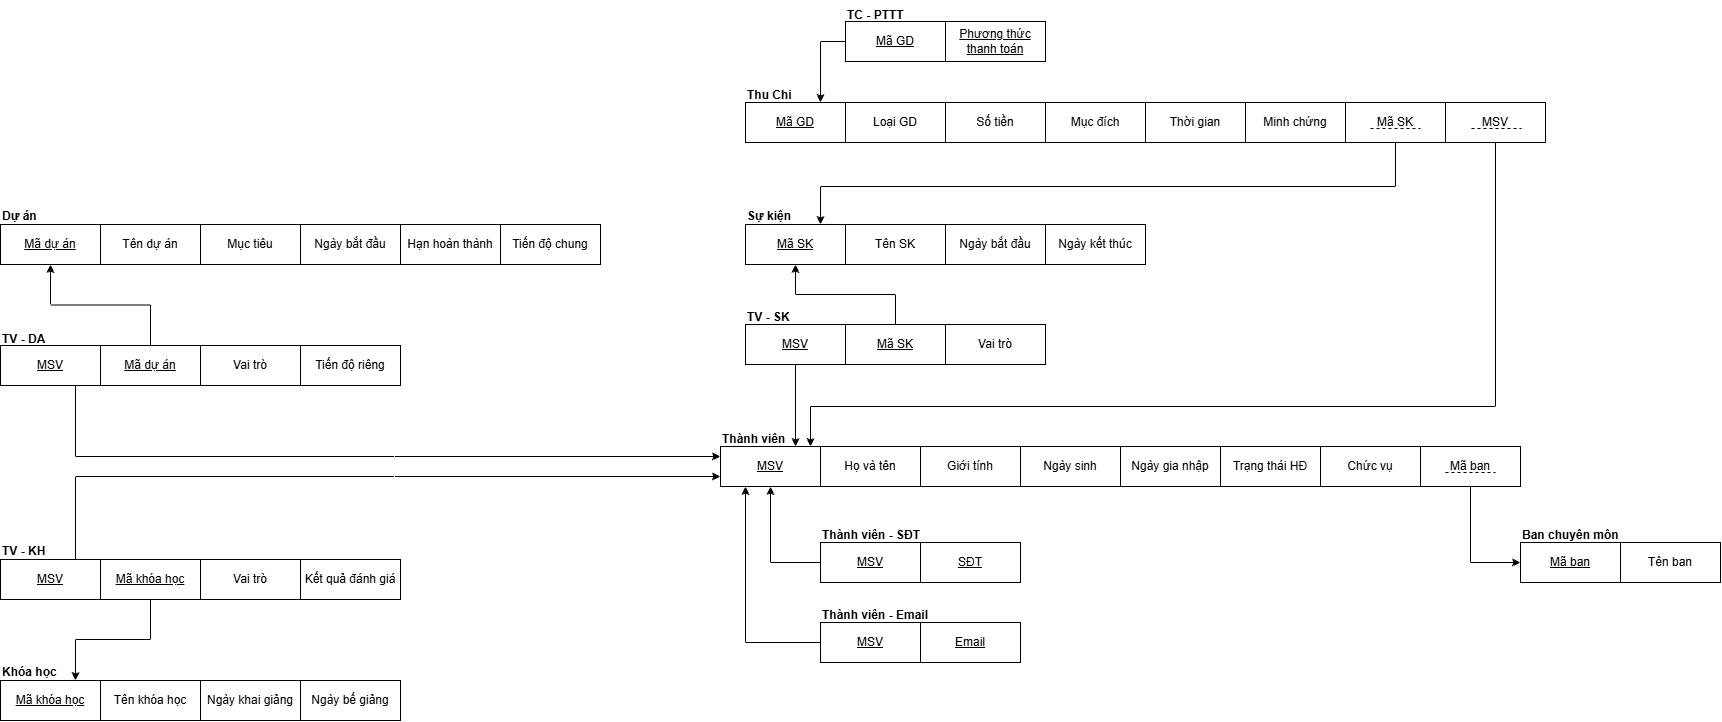

The diagram above was exported from draw.io. Its source (the exported page's mxGraphModel, read from the mxfile embedded in the PNG):
<mxGraphModel dx="2155" dy="965" grid="0" gridSize="10" guides="1" tooltips="1" connect="1" arrows="1" fold="1" page="0" pageScale="1" pageWidth="827" pageHeight="1169" math="0" shadow="0">
  <root>
    <mxCell id="0" />
    <mxCell id="1" parent="0" />
    <mxCell id="wyU_GlFWeFVxbU7A1T2r-20" edge="1" parent="1" source="PEhHQLyskW8_r10nXXIj-5" style="edgeStyle=orthogonalEdgeStyle;rounded=0;orthogonalLoop=1;jettySize=auto;html=1;exitX=0.25;exitY=1;exitDx=0;exitDy=0;entryX=0;entryY=0.5;entryDx=0;entryDy=0;strokeColor=default;align=center;verticalAlign=middle;fontFamily=Helvetica;fontSize=11;fontColor=default;labelBackgroundColor=default;endArrow=none;startArrow=classic;startFill=1;endFill=0;" target="wyU_GlFWeFVxbU7A1T2r-19">
      <mxGeometry relative="1" x="-0.4844" as="geometry" />
    </mxCell>
    <mxCell id="PEhHQLyskW8_r10nXXIj-5" parent="1" style="whiteSpace=wrap;html=1;align=center;fontStyle=4" value="MSV" vertex="1">
      <mxGeometry height="40" width="100" x="560" y="480" as="geometry" />
    </mxCell>
    <mxCell id="PEhHQLyskW8_r10nXXIj-6" parent="1" style="whiteSpace=wrap;html=1;align=center;" value="Họ và tên" vertex="1">
      <mxGeometry height="40" width="100" x="660" y="480" as="geometry" />
    </mxCell>
    <mxCell id="wyU_GlFWeFVxbU7A1T2r-1" parent="1" style="whiteSpace=wrap;html=1;align=center;" value="Giới tính" vertex="1">
      <mxGeometry height="40" width="100" x="760" y="480" as="geometry" />
    </mxCell>
    <mxCell id="wyU_GlFWeFVxbU7A1T2r-2" parent="1" style="whiteSpace=wrap;html=1;align=center;" value="Ngày sinh" vertex="1">
      <mxGeometry height="40" width="100" x="860" y="480" as="geometry" />
    </mxCell>
    <mxCell id="wyU_GlFWeFVxbU7A1T2r-3" parent="1" style="whiteSpace=wrap;html=1;align=center;fontStyle=4" value="SĐT" vertex="1">
      <mxGeometry height="40" width="100" x="760" y="576" as="geometry" />
    </mxCell>
    <mxCell id="wyU_GlFWeFVxbU7A1T2r-4" parent="1" style="whiteSpace=wrap;html=1;align=center;fontStyle=4" value="Email" vertex="1">
      <mxGeometry height="40" width="100" x="760" y="656" as="geometry" />
    </mxCell>
    <mxCell id="wyU_GlFWeFVxbU7A1T2r-5" parent="1" style="whiteSpace=wrap;html=1;align=center;" value="Ngày gia nhập" vertex="1">
      <mxGeometry height="40" width="100" x="960" y="480" as="geometry" />
    </mxCell>
    <mxCell id="wyU_GlFWeFVxbU7A1T2r-6" parent="1" style="whiteSpace=wrap;html=1;align=center;" value="Trạng thái HĐ" vertex="1">
      <mxGeometry height="40" width="100" x="1060" y="480" as="geometry" />
    </mxCell>
    <mxCell id="mjJTfDeHOmu7zQil7ll_-5" edge="1" parent="1" source="wyU_GlFWeFVxbU7A1T2r-7" style="edgeStyle=orthogonalEdgeStyle;rounded=0;orthogonalLoop=1;jettySize=auto;html=1;exitX=0.5;exitY=1;exitDx=0;exitDy=0;entryX=0.5;entryY=0;entryDx=0;entryDy=0;strokeColor=default;align=center;verticalAlign=middle;fontFamily=Helvetica;fontSize=11;fontColor=default;labelBackgroundColor=default;endArrow=none;endFill=0;startArrow=classic;startFill=1;" target="lhFi649kgbQ6zKOjXLOr-1">
      <mxGeometry relative="1" x="0.0054" as="geometry" />
    </mxCell>
    <mxCell id="tFXWLJu6_x1OAhLWB7JU-6" edge="1" parent="1" source="wyU_GlFWeFVxbU7A1T2r-7" style="edgeStyle=orthogonalEdgeStyle;rounded=0;orthogonalLoop=1;jettySize=auto;html=1;exitX=0.75;exitY=0;exitDx=0;exitDy=0;entryX=0.5;entryY=1;entryDx=0;entryDy=0;strokeColor=default;align=center;verticalAlign=middle;fontFamily=Helvetica;fontSize=11;fontColor=default;labelBackgroundColor=default;endArrow=none;endFill=0;startArrow=classic;startFill=1;" target="tFXWLJu6_x1OAhLWB7JU-3">
      <mxGeometry relative="1" x="0.0015" as="geometry">
        <Array as="points">
          <mxPoint x="660" y="220" />
          <mxPoint x="1235" y="220" />
        </Array>
      </mxGeometry>
    </mxCell>
    <mxCell id="wyU_GlFWeFVxbU7A1T2r-7" parent="1" style="whiteSpace=wrap;html=1;align=center;fontStyle=4" value="Mã SK" vertex="1">
      <mxGeometry height="40" width="100" x="585" y="258" as="geometry" />
    </mxCell>
    <mxCell id="wyU_GlFWeFVxbU7A1T2r-8" parent="1" style="whiteSpace=wrap;html=1;align=center;" value="Tên SK" vertex="1">
      <mxGeometry height="40" width="100" x="685" y="258" as="geometry" />
    </mxCell>
    <mxCell id="wyU_GlFWeFVxbU7A1T2r-9" parent="1" style="whiteSpace=wrap;html=1;align=center;" value="Ngày bắt đầu" vertex="1">
      <mxGeometry height="40" width="100" x="785" y="258" as="geometry" />
    </mxCell>
    <mxCell id="wyU_GlFWeFVxbU7A1T2r-10" parent="1" style="whiteSpace=wrap;html=1;align=center;" value="Ngày kết thúc" vertex="1">
      <mxGeometry height="40" width="100" x="885" y="258" as="geometry" />
    </mxCell>
    <mxCell id="wyU_GlFWeFVxbU7A1T2r-11" parent="1" style="whiteSpace=wrap;html=1;align=center;fontStyle=4" value="Mã GD" vertex="1">
      <mxGeometry height="40" width="100" x="585" y="136" as="geometry" />
    </mxCell>
    <mxCell id="wyU_GlFWeFVxbU7A1T2r-12" parent="1" style="whiteSpace=wrap;html=1;align=center;" value="Loại GD" vertex="1">
      <mxGeometry height="40" width="100" x="685" y="136" as="geometry" />
    </mxCell>
    <mxCell id="wyU_GlFWeFVxbU7A1T2r-13" parent="1" style="whiteSpace=wrap;html=1;align=center;" value="Số tiền" vertex="1">
      <mxGeometry height="40" width="100" x="785" y="136" as="geometry" />
    </mxCell>
    <mxCell id="wyU_GlFWeFVxbU7A1T2r-14" parent="1" style="whiteSpace=wrap;html=1;align=center;fontStyle=4" value="Phương thức thanh toán" vertex="1">
      <mxGeometry height="40" width="100" x="785" y="55" as="geometry" />
    </mxCell>
    <mxCell id="wyU_GlFWeFVxbU7A1T2r-15" parent="1" style="whiteSpace=wrap;html=1;align=center;" value="Mục đích" vertex="1">
      <mxGeometry height="40" width="100" x="885" y="136" as="geometry" />
    </mxCell>
    <mxCell id="wyU_GlFWeFVxbU7A1T2r-16" parent="1" style="whiteSpace=wrap;html=1;align=center;" value="Thời gian" vertex="1">
      <mxGeometry height="40" width="100" x="985" y="136" as="geometry" />
    </mxCell>
    <mxCell id="wyU_GlFWeFVxbU7A1T2r-17" parent="1" style="whiteSpace=wrap;html=1;align=center;" value="Minh chứng" vertex="1">
      <mxGeometry height="40" width="100" x="1085" y="136" as="geometry" />
    </mxCell>
    <mxCell id="J5YvU83XhcQ9NlzTu9SI-1" edge="1" parent="1" source="wyU_GlFWeFVxbU7A1T2r-18" style="edgeStyle=orthogonalEdgeStyle;rounded=0;orthogonalLoop=1;jettySize=auto;html=1;exitX=0;exitY=0.5;exitDx=0;exitDy=0;entryX=0.5;entryY=1;entryDx=0;entryDy=0;strokeColor=default;align=center;verticalAlign=middle;fontFamily=Helvetica;fontSize=11;fontColor=default;labelBackgroundColor=default;endArrow=classic;" target="PEhHQLyskW8_r10nXXIj-5">
      <mxGeometry relative="1" as="geometry" />
    </mxCell>
    <mxCell id="wyU_GlFWeFVxbU7A1T2r-18" parent="1" style="whiteSpace=wrap;html=1;align=center;fontStyle=4" value="MSV" vertex="1">
      <mxGeometry height="40" width="100" x="660" y="576" as="geometry" />
    </mxCell>
    <mxCell id="wyU_GlFWeFVxbU7A1T2r-19" parent="1" style="whiteSpace=wrap;html=1;align=center;fontStyle=4" value="MSV" vertex="1">
      <mxGeometry height="40" width="100" x="660" y="656" as="geometry" />
    </mxCell>
    <mxCell id="J5YvU83XhcQ9NlzTu9SI-2" parent="1" style="text;html=1;whiteSpace=wrap;strokeColor=none;fillColor=none;align=left;verticalAlign=middle;rounded=0;fontStyle=1" value="Thành viên" vertex="1">
      <mxGeometry height="30" width="70" x="560" y="458" as="geometry" />
    </mxCell>
    <mxCell id="J5YvU83XhcQ9NlzTu9SI-3" parent="1" style="text;html=1;whiteSpace=wrap;strokeColor=none;fillColor=none;align=left;verticalAlign=middle;rounded=0;fontStyle=1" value="Thành viên - SĐT" vertex="1">
      <mxGeometry height="30" width="100" x="660" y="554" as="geometry" />
    </mxCell>
    <mxCell id="J5YvU83XhcQ9NlzTu9SI-4" parent="1" style="text;html=1;whiteSpace=wrap;strokeColor=none;fillColor=none;align=left;verticalAlign=middle;rounded=0;fontStyle=1" value="Thành viên - Email" vertex="1">
      <mxGeometry height="30" width="110" x="660" y="634" as="geometry" />
    </mxCell>
    <mxCell id="lhFi649kgbQ6zKOjXLOr-1" parent="1" style="whiteSpace=wrap;html=1;align=center;fontStyle=4" value="Mã SK" vertex="1">
      <mxGeometry height="40" width="100" x="685" y="358" as="geometry" />
    </mxCell>
    <mxCell id="mjJTfDeHOmu7zQil7ll_-4" edge="1" parent="1" source="lhFi649kgbQ6zKOjXLOr-2" style="edgeStyle=orthogonalEdgeStyle;rounded=0;orthogonalLoop=1;jettySize=auto;html=1;exitX=0.5;exitY=1;exitDx=0;exitDy=0;entryX=0.75;entryY=0;entryDx=0;entryDy=0;strokeColor=default;align=center;verticalAlign=middle;fontFamily=Helvetica;fontSize=11;fontColor=default;labelBackgroundColor=default;endArrow=classic;" target="PEhHQLyskW8_r10nXXIj-5">
      <mxGeometry relative="1" as="geometry" />
    </mxCell>
    <mxCell id="lhFi649kgbQ6zKOjXLOr-2" parent="1" style="whiteSpace=wrap;html=1;align=center;fontStyle=4" value="MSV" vertex="1">
      <mxGeometry height="40" width="100" x="585" y="358" as="geometry" />
    </mxCell>
    <mxCell id="mjJTfDeHOmu7zQil7ll_-1" parent="1" style="whiteSpace=wrap;html=1;align=center;" value="Vai trò" vertex="1">
      <mxGeometry height="40" width="100" x="785" y="358" as="geometry" />
    </mxCell>
    <mxCell id="mjJTfDeHOmu7zQil7ll_-2" parent="1" style="text;html=1;whiteSpace=wrap;strokeColor=none;fillColor=none;align=left;verticalAlign=middle;rounded=0;fontStyle=1" value="TV - SK" vertex="1">
      <mxGeometry height="30" width="100" x="585" y="336" as="geometry" />
    </mxCell>
    <mxCell id="mjJTfDeHOmu7zQil7ll_-3" parent="1" style="text;html=1;whiteSpace=wrap;strokeColor=none;fillColor=none;align=left;verticalAlign=middle;rounded=0;fontStyle=1" value="Sự kiện" vertex="1">
      <mxGeometry height="30" width="50" x="585" y="235" as="geometry" />
    </mxCell>
    <mxCell id="mjJTfDeHOmu7zQil7ll_-7" edge="1" parent="1" source="mjJTfDeHOmu7zQil7ll_-6" style="edgeStyle=orthogonalEdgeStyle;rounded=0;orthogonalLoop=1;jettySize=auto;html=1;exitX=0;exitY=0.5;exitDx=0;exitDy=0;entryX=0.75;entryY=0;entryDx=0;entryDy=0;strokeColor=default;align=center;verticalAlign=middle;fontFamily=Helvetica;fontSize=11;fontColor=default;labelBackgroundColor=default;endArrow=classic;" target="wyU_GlFWeFVxbU7A1T2r-11">
      <mxGeometry relative="1" x="0.6737" as="geometry">
        <mxPoint x="659.71" y="56" as="sourcePoint" />
        <mxPoint x="659.71" y="136" as="targetPoint" />
      </mxGeometry>
    </mxCell>
    <mxCell id="mjJTfDeHOmu7zQil7ll_-6" parent="1" style="whiteSpace=wrap;html=1;align=center;fontStyle=4" value="Mã GD" vertex="1">
      <mxGeometry height="40" width="100" x="685" y="55" as="geometry" />
    </mxCell>
    <mxCell id="tFXWLJu6_x1OAhLWB7JU-1" parent="1" style="text;html=1;whiteSpace=wrap;strokeColor=none;fillColor=none;align=left;verticalAlign=middle;rounded=0;fontStyle=1" value="Thu Chi" vertex="1">
      <mxGeometry height="30" width="60" x="585" y="114" as="geometry" />
    </mxCell>
    <mxCell id="tFXWLJu6_x1OAhLWB7JU-2" parent="1" style="text;html=1;whiteSpace=wrap;strokeColor=none;fillColor=none;align=left;verticalAlign=middle;rounded=0;fontStyle=1" value="TC - PTTT" vertex="1">
      <mxGeometry height="30" width="100" x="685" y="34" as="geometry" />
    </mxCell>
    <mxCell id="tFXWLJu6_x1OAhLWB7JU-3" parent="1" style="whiteSpace=wrap;html=1;align=center;fontStyle=0" value="Mã SK" vertex="1">
      <mxGeometry height="40" width="100" x="1185" y="136" as="geometry" />
    </mxCell>
    <mxCell id="tFXWLJu6_x1OAhLWB7JU-5" edge="1" parent="1" style="endArrow=none;dashed=1;html=1;rounded=0;strokeColor=default;align=center;verticalAlign=middle;fontFamily=Helvetica;fontSize=11;fontColor=default;labelBackgroundColor=default;" value="">
      <mxGeometry height="50" relative="1" width="50" as="geometry">
        <mxPoint x="1210" y="162" as="sourcePoint" />
        <mxPoint x="1260" y="162" as="targetPoint" />
      </mxGeometry>
    </mxCell>
    <mxCell id="_4AIJZ6x7wWhJyGgiTSd-1" parent="1" style="whiteSpace=wrap;html=1;align=center;fontStyle=0" value="MSV" vertex="1">
      <mxGeometry height="40" width="100" x="1285" y="136" as="geometry" />
    </mxCell>
    <mxCell id="_4AIJZ6x7wWhJyGgiTSd-2" edge="1" parent="1" style="endArrow=none;dashed=1;html=1;rounded=0;strokeColor=default;align=center;verticalAlign=middle;fontFamily=Helvetica;fontSize=11;fontColor=default;labelBackgroundColor=default;" value="">
      <mxGeometry height="50" relative="1" width="50" as="geometry">
        <mxPoint x="1311" y="162" as="sourcePoint" />
        <mxPoint x="1361" y="162" as="targetPoint" />
      </mxGeometry>
    </mxCell>
    <mxCell id="_4AIJZ6x7wWhJyGgiTSd-3" edge="1" parent="1" source="_4AIJZ6x7wWhJyGgiTSd-1" style="edgeStyle=orthogonalEdgeStyle;rounded=0;orthogonalLoop=1;jettySize=auto;html=1;exitX=0.5;exitY=1;exitDx=0;exitDy=0;entryX=0.9;entryY=0;entryDx=0;entryDy=0;entryPerimeter=0;strokeColor=default;align=center;verticalAlign=middle;fontFamily=Helvetica;fontSize=11;fontColor=default;labelBackgroundColor=default;endArrow=classic;" target="PEhHQLyskW8_r10nXXIj-5">
      <mxGeometry relative="1" x="0.001" as="geometry">
        <Array as="points">
          <mxPoint x="1335" y="440" />
          <mxPoint x="650" y="440" />
        </Array>
      </mxGeometry>
    </mxCell>
    <mxCell id="Hu70Gl06OqLvi8u-MzC0-1" parent="1" style="whiteSpace=wrap;html=1;align=center;" value="Chức vụ" vertex="1">
      <mxGeometry height="40" width="100" x="1160" y="480" as="geometry" />
    </mxCell>
    <mxCell id="NjVtMFg8b7ZIlU39K7n5-2" edge="1" parent="1" source="w1yS84LTim3QAzNX0UBc-4" style="edgeStyle=orthogonalEdgeStyle;rounded=0;orthogonalLoop=1;jettySize=auto;html=1;exitX=0.5;exitY=1;exitDx=0;exitDy=0;entryX=0;entryY=0.5;entryDx=0;entryDy=0;strokeColor=default;align=center;verticalAlign=middle;fontFamily=Helvetica;fontSize=11;fontColor=default;labelBackgroundColor=default;endArrow=classic;" target="w1yS84LTim3QAzNX0UBc-6">
      <mxGeometry relative="1" as="geometry" />
    </mxCell>
    <mxCell id="w1yS84LTim3QAzNX0UBc-4" parent="1" style="whiteSpace=wrap;html=1;align=center;" value="Mã ban" vertex="1">
      <mxGeometry height="40" width="100" x="1260" y="480" as="geometry" />
    </mxCell>
    <mxCell id="w1yS84LTim3QAzNX0UBc-5" edge="1" parent="1" style="endArrow=none;dashed=1;html=1;rounded=0;strokeColor=default;align=center;verticalAlign=middle;fontFamily=Helvetica;fontSize=11;fontColor=default;labelBackgroundColor=default;" value="">
      <mxGeometry height="50" relative="1" width="50" as="geometry">
        <mxPoint x="1285" y="506" as="sourcePoint" />
        <mxPoint x="1335" y="506" as="targetPoint" />
      </mxGeometry>
    </mxCell>
    <mxCell id="w1yS84LTim3QAzNX0UBc-6" parent="1" style="whiteSpace=wrap;html=1;align=center;fontStyle=4" value="Mã ban" vertex="1">
      <mxGeometry height="40" width="100" x="1360" y="576" as="geometry" />
    </mxCell>
    <mxCell id="w1yS84LTim3QAzNX0UBc-7" parent="1" style="whiteSpace=wrap;html=1;align=center;" value="Tên ban" vertex="1">
      <mxGeometry height="40" width="100" x="1460" y="576" as="geometry" />
    </mxCell>
    <mxCell id="w1yS84LTim3QAzNX0UBc-8" parent="1" style="text;html=1;whiteSpace=wrap;strokeColor=none;fillColor=none;align=left;verticalAlign=middle;rounded=0;fontStyle=1" value="Ban chuyên môn" vertex="1">
      <mxGeometry height="30" width="100" x="1360" y="554" as="geometry" />
    </mxCell>
    <mxCell id="Mabz5q3sa8-NIuv5icTO-4" edge="1" parent="1" source="MzYy4q8we-nMcSt1xWRv-1" style="edgeStyle=orthogonalEdgeStyle;rounded=0;orthogonalLoop=1;jettySize=auto;html=1;exitX=0.75;exitY=0;exitDx=0;exitDy=0;entryX=0.5;entryY=1;entryDx=0;entryDy=0;strokeColor=default;align=center;verticalAlign=middle;fontFamily=Helvetica;fontSize=11;fontColor=default;labelBackgroundColor=default;endArrow=none;endFill=0;startArrow=classic;startFill=1;" target="br5p2-TPGg5YOSLcah_n-1">
      <mxGeometry relative="1" x="-0.3121" as="geometry">
        <Array as="points">
          <mxPoint x="-85" y="673" />
          <mxPoint x="-10" y="673" />
        </Array>
      </mxGeometry>
    </mxCell>
    <mxCell id="MzYy4q8we-nMcSt1xWRv-1" parent="1" style="whiteSpace=wrap;html=1;align=center;fontStyle=4" value="Mã khóa học" vertex="1">
      <mxGeometry height="40" width="100" x="-160" y="714" as="geometry" />
    </mxCell>
    <mxCell id="8sDnvZ2doJNgT4vln1Az-1" parent="1" style="whiteSpace=wrap;html=1;align=center;" value="Tên khóa học" vertex="1">
      <mxGeometry height="40" width="100" x="-60" y="714" as="geometry" />
    </mxCell>
    <mxCell id="8sDnvZ2doJNgT4vln1Az-2" parent="1" style="whiteSpace=wrap;html=1;align=center;" value="Ngày khai giảng" vertex="1">
      <mxGeometry height="40" width="100" x="40" y="714" as="geometry" />
    </mxCell>
    <mxCell id="8sDnvZ2doJNgT4vln1Az-3" parent="1" style="whiteSpace=wrap;html=1;align=center;" value="Ngày bế giảng" vertex="1">
      <mxGeometry height="40" width="100" x="140" y="714" as="geometry" />
    </mxCell>
    <mxCell id="8sDnvZ2doJNgT4vln1Az-4" parent="1" style="text;html=1;whiteSpace=wrap;strokeColor=none;fillColor=none;align=left;verticalAlign=middle;rounded=0;fontStyle=1" value="Khóa học" vertex="1">
      <mxGeometry height="30" width="60" x="-160" y="691" as="geometry" />
    </mxCell>
    <mxCell id="br5p2-TPGg5YOSLcah_n-1" parent="1" style="whiteSpace=wrap;html=1;align=center;fontStyle=4" value="Mã khóa học" vertex="1">
      <mxGeometry height="40" width="100" x="-60" y="593" as="geometry" />
    </mxCell>
    <mxCell id="Mabz5q3sa8-NIuv5icTO-3" edge="1" parent="1" source="6z1tNmc2hUDXTN2JP7GW-1" style="edgeStyle=orthogonalEdgeStyle;rounded=0;orthogonalLoop=1;jettySize=auto;html=1;exitX=0.75;exitY=0;exitDx=0;exitDy=0;entryX=0;entryY=0.75;entryDx=0;entryDy=0;strokeColor=default;align=center;verticalAlign=middle;fontFamily=Helvetica;fontSize=11;fontColor=default;labelBackgroundColor=default;endArrow=classic;" target="PEhHQLyskW8_r10nXXIj-5">
      <mxGeometry relative="1" x="-0.0192" as="geometry">
        <Array as="points">
          <mxPoint x="-85" y="510" />
        </Array>
      </mxGeometry>
    </mxCell>
    <mxCell id="6z1tNmc2hUDXTN2JP7GW-1" parent="1" style="whiteSpace=wrap;html=1;align=center;fontStyle=4" value="MSV" vertex="1">
      <mxGeometry height="40" width="100" x="-160" y="593" as="geometry" />
    </mxCell>
    <mxCell id="kLG3Gd9ShBn_ZSnw8kml-1" parent="1" style="whiteSpace=wrap;html=1;align=center;" value="Vai trò" vertex="1">
      <mxGeometry height="40" width="100" x="40" y="593" as="geometry" />
    </mxCell>
    <mxCell id="kLG3Gd9ShBn_ZSnw8kml-2" parent="1" style="whiteSpace=wrap;html=1;align=center;" value="Kết quả đánh giá" vertex="1">
      <mxGeometry height="40" width="100" x="140" y="593" as="geometry" />
    </mxCell>
    <mxCell id="Mabz5q3sa8-NIuv5icTO-1" parent="1" style="text;html=1;whiteSpace=wrap;strokeColor=none;fillColor=none;align=left;verticalAlign=middle;rounded=0;fontStyle=1" value="TV - KH" vertex="1">
      <mxGeometry height="30" width="50" x="-160" y="570" as="geometry" />
    </mxCell>
    <mxCell id="75NHBScFiFA0ovuskyeD-4" edge="1" parent="1" source="Q4QDe6C0hROhM2bXbo6C-1" style="edgeStyle=orthogonalEdgeStyle;rounded=0;orthogonalLoop=1;jettySize=auto;html=1;exitX=0.5;exitY=1;exitDx=0;exitDy=0;entryX=0.5;entryY=0;entryDx=0;entryDy=0;strokeColor=default;align=center;verticalAlign=middle;fontFamily=Helvetica;fontSize=11;fontColor=default;labelBackgroundColor=default;endArrow=none;endFill=0;startArrow=classic;startFill=1;" target="xE4MCzif6aIagJ9j3ovz-3">
      <mxGeometry relative="1" x="0.0055" as="geometry" />
    </mxCell>
    <mxCell id="Q4QDe6C0hROhM2bXbo6C-1" parent="1" style="whiteSpace=wrap;html=1;align=center;fontStyle=4" value="Mã dự án" vertex="1">
      <mxGeometry height="40" width="100" x="-160" y="258" as="geometry" />
    </mxCell>
    <mxCell id="Q4QDe6C0hROhM2bXbo6C-2" parent="1" style="whiteSpace=wrap;html=1;align=center;" value="Tên dự án" vertex="1">
      <mxGeometry height="40" width="100" x="-60" y="258" as="geometry" />
    </mxCell>
    <mxCell id="sNdW98UbwniwtbNWqFjT-2" parent="1" style="whiteSpace=wrap;html=1;align=center;" value="Mục tiêu" vertex="1">
      <mxGeometry height="40" width="100" x="40" y="258" as="geometry" />
    </mxCell>
    <mxCell id="LFOm5fjamo9mOztR8Yxi-1" parent="1" style="whiteSpace=wrap;html=1;align=center;" value="Ngày bắt đầu" vertex="1">
      <mxGeometry height="40" width="100" x="140" y="258" as="geometry" />
    </mxCell>
    <mxCell id="LFOm5fjamo9mOztR8Yxi-2" parent="1" style="whiteSpace=wrap;html=1;align=center;" value="Hạn hoàn thành" vertex="1">
      <mxGeometry height="40" width="100" x="240" y="258" as="geometry" />
    </mxCell>
    <mxCell id="DDDEJb1dRBt4hmDAexiI-1" parent="1" style="whiteSpace=wrap;html=1;align=center;" value="Tiến độ chung" vertex="1">
      <mxGeometry height="40" width="100" x="340" y="258" as="geometry" />
    </mxCell>
    <mxCell id="75NHBScFiFA0ovuskyeD-3" edge="1" parent="1" source="xE4MCzif6aIagJ9j3ovz-2" style="edgeStyle=orthogonalEdgeStyle;rounded=0;orthogonalLoop=1;jettySize=auto;html=1;exitX=0.75;exitY=1;exitDx=0;exitDy=0;entryX=0;entryY=0.25;entryDx=0;entryDy=0;strokeColor=default;align=center;verticalAlign=middle;fontFamily=Helvetica;fontSize=11;fontColor=default;labelBackgroundColor=default;endArrow=classic;" target="PEhHQLyskW8_r10nXXIj-5">
      <mxGeometry relative="1" as="geometry" />
    </mxCell>
    <mxCell id="xE4MCzif6aIagJ9j3ovz-2" parent="1" style="whiteSpace=wrap;html=1;align=center;fontStyle=4" value="MSV" vertex="1">
      <mxGeometry height="40" width="100" x="-160" y="379" as="geometry" />
    </mxCell>
    <mxCell id="xE4MCzif6aIagJ9j3ovz-3" parent="1" style="whiteSpace=wrap;html=1;align=center;fontStyle=4" value="Mã dự án" vertex="1">
      <mxGeometry height="40" width="100" x="-60" y="379" as="geometry" />
    </mxCell>
    <mxCell id="Kn1YWtgv_RRR5v6_E_Dh-1" parent="1" style="whiteSpace=wrap;html=1;align=center;" value="Vai trò" vertex="1">
      <mxGeometry height="40" width="100" x="40" y="379" as="geometry" />
    </mxCell>
    <mxCell id="KFmuQp89ZPhCzr2TX49f-1" parent="1" style="whiteSpace=wrap;html=1;align=center;" value="Tiến độ riêng" vertex="1">
      <mxGeometry height="40" width="100" x="140" y="379" as="geometry" />
    </mxCell>
    <mxCell id="75NHBScFiFA0ovuskyeD-1" parent="1" style="text;html=1;whiteSpace=wrap;strokeColor=none;fillColor=none;align=left;verticalAlign=middle;rounded=0;fontStyle=1" value="TV - DA" vertex="1">
      <mxGeometry height="30" width="50" x="-160" y="358" as="geometry" />
    </mxCell>
    <mxCell id="75NHBScFiFA0ovuskyeD-2" parent="1" style="text;html=1;whiteSpace=wrap;strokeColor=none;fillColor=none;align=left;verticalAlign=middle;rounded=0;fontStyle=1" value="Dự án" vertex="1">
      <mxGeometry height="30" width="40" x="-160" y="235" as="geometry" />
    </mxCell>
  </root>
</mxGraphModel>